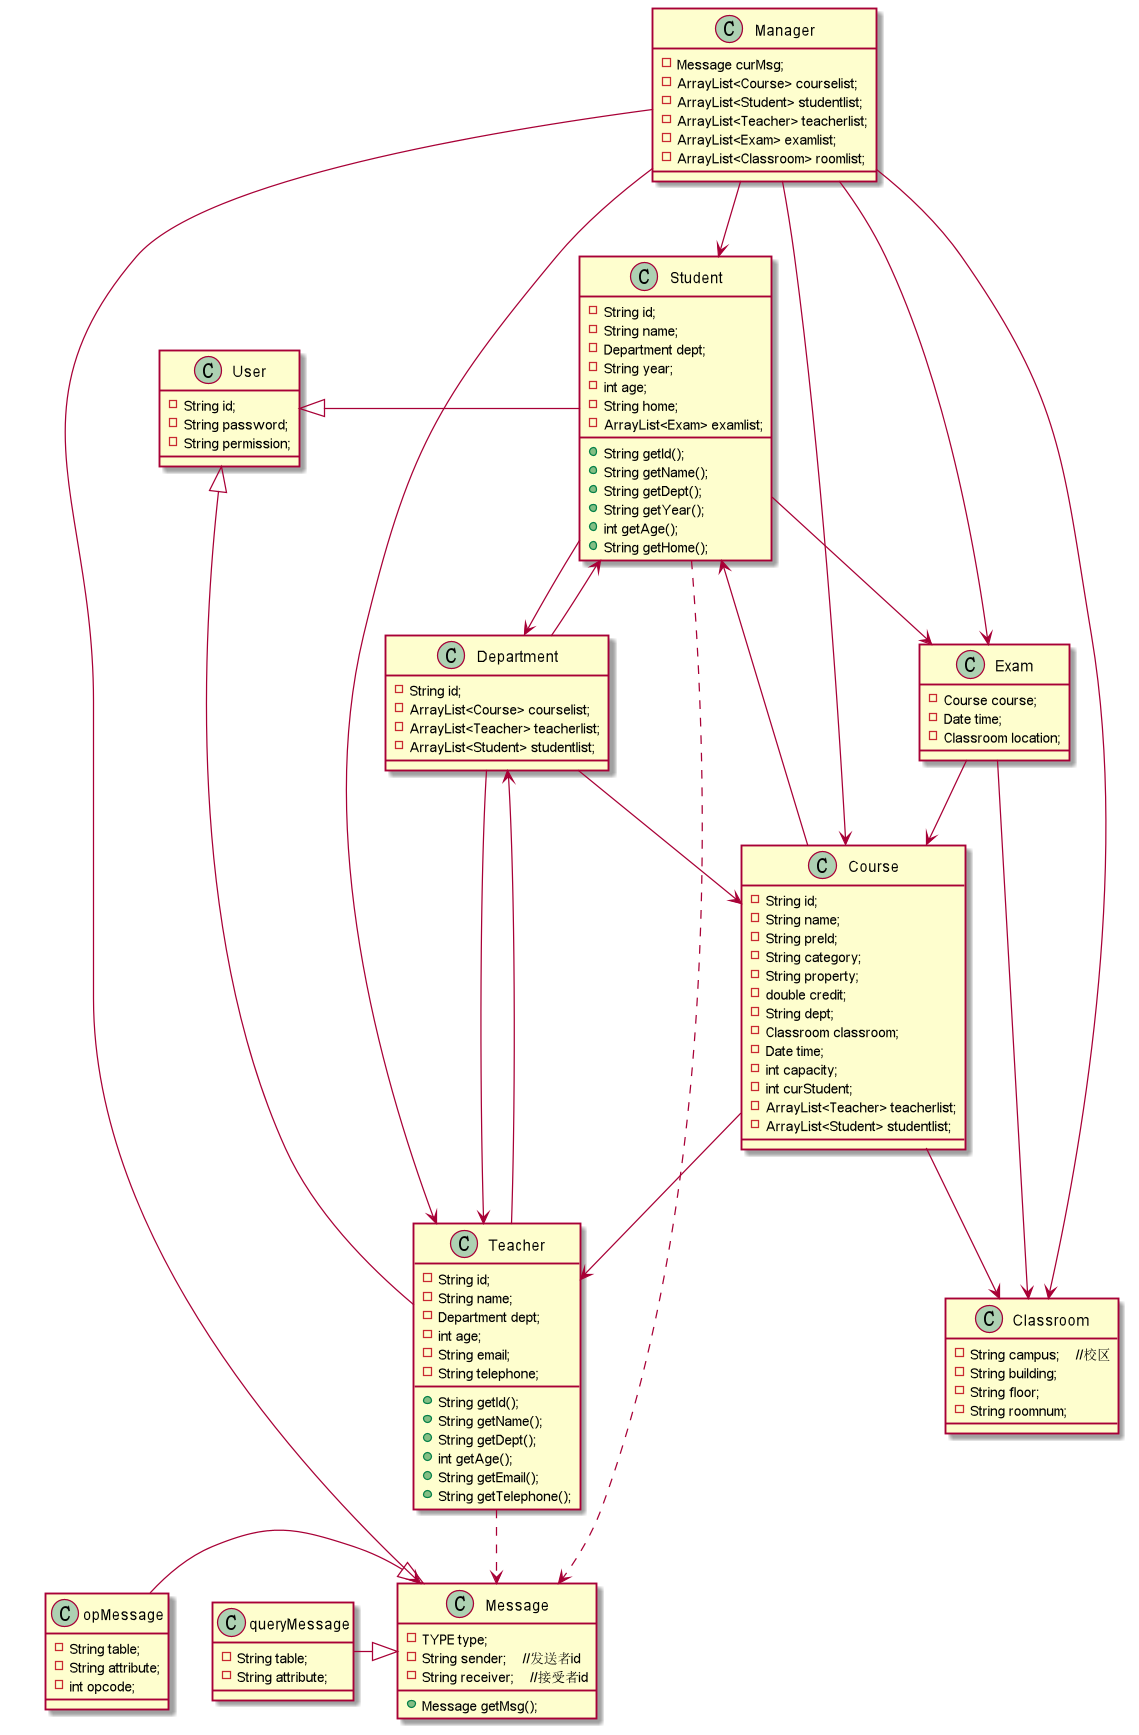

The diagram above was rendered by PlantUML. Its source (embedded in the PNG):
@startuml

class Student {
    - String id;
    - String name;
    - Department dept;
    - String year;
    - int age;
    - String home;
    - ArrayList<Exam> examlist;
    + String getId();
    + String getName();
    + String getDept();
    + String getYear();
    + int getAge();
    + String getHome();
}

Student --> Department
Student --> Exam
Student ..> Message

class Teacher {
    - String id;
    - String name;
    - Department dept;
    - int age;
    - String email;
    - String telephone;
    + String getId();
    + String getName();
    + String getDept();
    + int getAge();
    + String getEmail();
    + String getTelephone();
}

Teacher --> Department
Teacher ..> Message

class Course {
    - String id;
    - String name;
    - String preId;
    - String category;
    - String property;
    - double credit;
    - String dept;
    - Classroom classroom;
    - Date time;
    - int capacity;
    - int curStudent;
    - ArrayList<Teacher> teacherlist;
    - ArrayList<Student> studentlist;
}

Course --> Classroom
Course --> Teacher
Course --> Student

class Department {
    - String id;
    - ArrayList<Course> courselist;
    - ArrayList<Teacher> teacherlist;
    - ArrayList<Student> studentlist;
}

Department --> Course
Department --> Student
Department --> Teacher

class Classroom {
    - String campus;    //校区
    - String building;
    - String floor;
    - String roomnum;
}

class Exam {
    - Course course;
    - Date time;
    - Classroom location;
}

Exam --> Course
Exam --> Classroom

class User {
    - String id;
    - String password;
    - String permission;
}

User <|- Student
User <|- Teacher

class Message {
    - TYPE type;
    - String sender;    //发送者id
    - String receiver;    //接受者id
    + Message getMsg();
}

class queryMessage {
    - String table;
    - String attribute;
}

queryMessage -|> Message

class opMessage {
    - String table;
    - String attribute;
    - int opcode;
}

opMessage -|> Message

class Manager {
    - Message curMsg;
    - ArrayList<Course> courselist;
    - ArrayList<Student> studentlist;
    - ArrayList<Teacher> teacherlist;
    - ArrayList<Exam> examlist;
    - ArrayList<Classroom> roomlist;
}

Manager --> Message
Manager --> Course
Manager --> Student
Manager --> Teacher
Manager --> Exam
Manager --> Classroom

@enduml